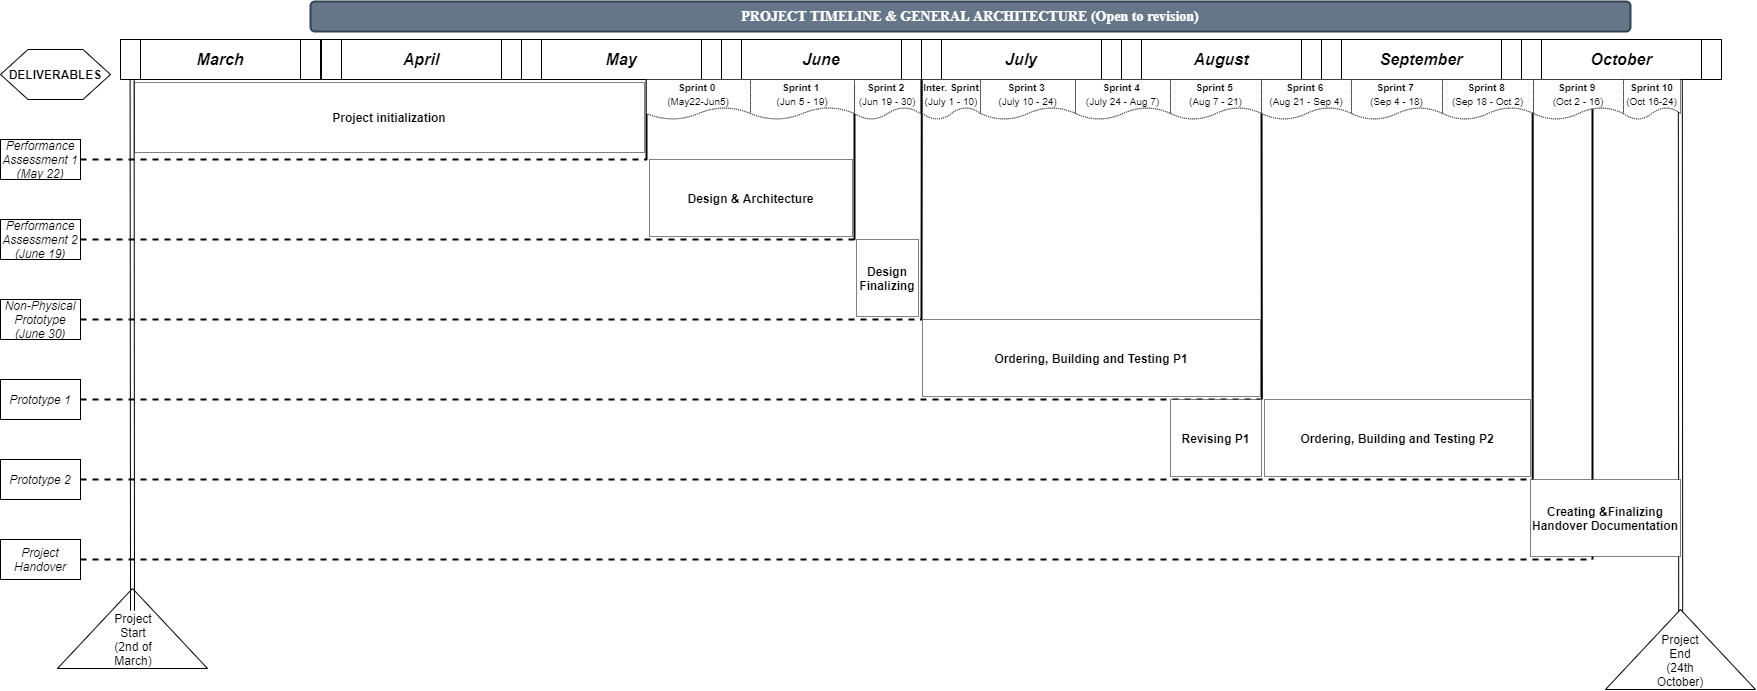

The diagram above was exported from draw.io. Its source (the exported page's mxGraphModel, read from the mxfile embedded in the PNG):
<mxGraphModel dx="2031" dy="1033" grid="1" gridSize="10" guides="1" tooltips="1" connect="1" arrows="1" fold="1" page="1" pageScale="1" pageWidth="1169" pageHeight="827" background="#ffffff" math="0" shadow="0">
  <root>
    <mxCell id="0" />
    <mxCell id="1" parent="0" />
    <mxCell id="2Mn24_bgn-NzLhmih7sB-18" value="" style="endArrow=none;html=1;entryX=0.445;entryY=1.05;entryDx=0;entryDy=0;entryPerimeter=0;strokeWidth=2;" edge="1" parent="1">
      <mxGeometry width="50" height="50" relative="1" as="geometry">
        <mxPoint x="854" y="240" as="sourcePoint" />
        <mxPoint x="854" y="83" as="targetPoint" />
      </mxGeometry>
    </mxCell>
    <mxCell id="2Mn24_bgn-NzLhmih7sB-39" value="Project initialization" style="rounded=0;whiteSpace=wrap;html=1;dashed=1;dashPattern=1 1;strokeColor=#000000;fontSize=12;fontStyle=1" vertex="1" parent="1">
      <mxGeometry x="134" y="83" width="510" height="70" as="geometry" />
    </mxCell>
    <mxCell id="2Mn24_bgn-NzLhmih7sB-15" value="" style="triangle;whiteSpace=wrap;html=1;rotation=-90;" vertex="1" parent="1">
      <mxGeometry x="92" y="554" width="80" height="150" as="geometry" />
    </mxCell>
    <mxCell id="2Mn24_bgn-NzLhmih7sB-1" value="&lt;font size=&quot;1&quot;&gt;&lt;b&gt;&lt;i style=&quot;font-size: 16px&quot;&gt;March&lt;/i&gt;&lt;/b&gt;&lt;/font&gt;" style="shape=process;whiteSpace=wrap;html=1;backgroundOutline=1;" vertex="1" parent="1">
      <mxGeometry x="120" y="40" width="200" height="40" as="geometry" />
    </mxCell>
    <mxCell id="2Mn24_bgn-NzLhmih7sB-2" value="&lt;font size=&quot;1&quot;&gt;&lt;b&gt;&lt;i style=&quot;font-size: 16px&quot;&gt;April&lt;/i&gt;&lt;/b&gt;&lt;/font&gt;" style="shape=process;whiteSpace=wrap;html=1;backgroundOutline=1;" vertex="1" parent="1">
      <mxGeometry x="321" y="40" width="200" height="40" as="geometry" />
    </mxCell>
    <mxCell id="2Mn24_bgn-NzLhmih7sB-3" value="&lt;font size=&quot;1&quot;&gt;&lt;b&gt;&lt;i style=&quot;font-size: 16px&quot;&gt;May&lt;/i&gt;&lt;/b&gt;&lt;/font&gt;" style="shape=process;whiteSpace=wrap;html=1;backgroundOutline=1;" vertex="1" parent="1">
      <mxGeometry x="521" y="40" width="200" height="40" as="geometry" />
    </mxCell>
    <mxCell id="2Mn24_bgn-NzLhmih7sB-4" value="&lt;font size=&quot;1&quot;&gt;&lt;b&gt;&lt;i style=&quot;font-size: 16px&quot;&gt;June&lt;/i&gt;&lt;/b&gt;&lt;/font&gt;" style="shape=process;whiteSpace=wrap;html=1;backgroundOutline=1;" vertex="1" parent="1">
      <mxGeometry x="721" y="40" width="200" height="40" as="geometry" />
    </mxCell>
    <mxCell id="2Mn24_bgn-NzLhmih7sB-5" value="&lt;font size=&quot;1&quot;&gt;&lt;b&gt;&lt;i style=&quot;font-size: 16px&quot;&gt;July&lt;/i&gt;&lt;/b&gt;&lt;/font&gt;" style="shape=process;whiteSpace=wrap;html=1;backgroundOutline=1;" vertex="1" parent="1">
      <mxGeometry x="921" y="40" width="200" height="40" as="geometry" />
    </mxCell>
    <mxCell id="2Mn24_bgn-NzLhmih7sB-6" value="&lt;font size=&quot;1&quot;&gt;&lt;b&gt;&lt;i style=&quot;font-size: 16px&quot;&gt;August&lt;/i&gt;&lt;/b&gt;&lt;/font&gt;" style="shape=process;whiteSpace=wrap;html=1;backgroundOutline=1;" vertex="1" parent="1">
      <mxGeometry x="1121" y="40" width="200" height="40" as="geometry" />
    </mxCell>
    <mxCell id="2Mn24_bgn-NzLhmih7sB-7" value="&lt;font size=&quot;1&quot;&gt;&lt;b&gt;&lt;i style=&quot;font-size: 16px&quot;&gt;September&lt;/i&gt;&lt;/b&gt;&lt;/font&gt;" style="shape=process;whiteSpace=wrap;html=1;backgroundOutline=1;" vertex="1" parent="1">
      <mxGeometry x="1321" y="40" width="200" height="40" as="geometry" />
    </mxCell>
    <mxCell id="2Mn24_bgn-NzLhmih7sB-8" value="&lt;span style=&quot;font-size: 16px&quot;&gt;&lt;b&gt;&lt;i&gt;October&lt;/i&gt;&lt;/b&gt;&lt;/span&gt;" style="shape=process;whiteSpace=wrap;html=1;backgroundOutline=1;" vertex="1" parent="1">
      <mxGeometry x="1521" y="40" width="200" height="40" as="geometry" />
    </mxCell>
    <mxCell id="2Mn24_bgn-NzLhmih7sB-11" value="" style="shape=link;html=1;entryX=0.058;entryY=0.989;entryDx=0;entryDy=0;entryPerimeter=0;" edge="1" parent="1" target="2Mn24_bgn-NzLhmih7sB-1">
      <mxGeometry width="50" height="50" relative="1" as="geometry">
        <mxPoint x="132" y="611.1428571428571" as="sourcePoint" />
        <mxPoint x="200" y="120" as="targetPoint" />
      </mxGeometry>
    </mxCell>
    <mxCell id="2Mn24_bgn-NzLhmih7sB-12" value="Project Start&lt;br&gt;(2nd of March)" style="text;html=1;strokeColor=none;fillColor=none;align=center;verticalAlign=middle;whiteSpace=wrap;rounded=0;" vertex="1" parent="1">
      <mxGeometry x="113" y="610" width="40" height="60" as="geometry" />
    </mxCell>
    <mxCell id="2Mn24_bgn-NzLhmih7sB-13" value="" style="shape=link;html=1;entryX=0.058;entryY=0.989;entryDx=0;entryDy=0;entryPerimeter=0;" edge="1" parent="1">
      <mxGeometry width="50" height="50" relative="1" as="geometry">
        <mxPoint x="1680.2" y="611.5828571428572" as="sourcePoint" />
        <mxPoint x="1679.8" y="79.99999999999994" as="targetPoint" />
      </mxGeometry>
    </mxCell>
    <mxCell id="2Mn24_bgn-NzLhmih7sB-17" value="" style="endArrow=none;html=1;strokeWidth=2;" edge="1" parent="1">
      <mxGeometry width="50" height="50" relative="1" as="geometry">
        <mxPoint x="646" y="160" as="sourcePoint" />
        <mxPoint x="646" y="80" as="targetPoint" />
      </mxGeometry>
    </mxCell>
    <mxCell id="2Mn24_bgn-NzLhmih7sB-19" value="" style="endArrow=none;html=1;entryX=0.445;entryY=1.05;entryDx=0;entryDy=0;entryPerimeter=0;strokeWidth=2;" edge="1" parent="1">
      <mxGeometry width="50" height="50" relative="1" as="geometry">
        <mxPoint x="921" y="320" as="sourcePoint" />
        <mxPoint x="921.31" y="80" as="targetPoint" />
      </mxGeometry>
    </mxCell>
    <mxCell id="2Mn24_bgn-NzLhmih7sB-21" value="" style="endArrow=none;html=1;entryX=0.445;entryY=1.05;entryDx=0;entryDy=0;entryPerimeter=0;strokeWidth=2;" edge="1" parent="1">
      <mxGeometry width="50" height="50" relative="1" as="geometry">
        <mxPoint x="1261.34" y="400" as="sourcePoint" />
        <mxPoint x="1261" y="80" as="targetPoint" />
      </mxGeometry>
    </mxCell>
    <mxCell id="2Mn24_bgn-NzLhmih7sB-22" value="" style="endArrow=none;html=1;entryX=0.445;entryY=1.05;entryDx=0;entryDy=0;entryPerimeter=0;strokeWidth=2;" edge="1" parent="1">
      <mxGeometry width="50" height="50" relative="1" as="geometry">
        <mxPoint x="1532.17" y="480" as="sourcePoint" />
        <mxPoint x="1532.1699999999998" y="80" as="targetPoint" />
      </mxGeometry>
    </mxCell>
    <mxCell id="2Mn24_bgn-NzLhmih7sB-24" value="" style="endArrow=none;html=1;entryX=0.445;entryY=1.05;entryDx=0;entryDy=0;entryPerimeter=0;strokeWidth=2;" edge="1" parent="1">
      <mxGeometry width="50" height="50" relative="1" as="geometry">
        <mxPoint x="1592" y="560" as="sourcePoint" />
        <mxPoint x="1592" y="80" as="targetPoint" />
      </mxGeometry>
    </mxCell>
    <mxCell id="2Mn24_bgn-NzLhmih7sB-25" value="" style="endArrow=none;dashed=1;html=1;strokeWidth=2;" edge="1" parent="1">
      <mxGeometry width="50" height="50" relative="1" as="geometry">
        <mxPoint x="80" y="160" as="sourcePoint" />
        <mxPoint x="646" y="160" as="targetPoint" />
      </mxGeometry>
    </mxCell>
    <mxCell id="2Mn24_bgn-NzLhmih7sB-27" value="" style="endArrow=none;dashed=1;html=1;strokeWidth=2;" edge="1" parent="1">
      <mxGeometry width="50" height="50" relative="1" as="geometry">
        <mxPoint x="80" y="240" as="sourcePoint" />
        <mxPoint x="860" y="240" as="targetPoint" />
      </mxGeometry>
    </mxCell>
    <mxCell id="2Mn24_bgn-NzLhmih7sB-28" value="" style="endArrow=none;dashed=1;html=1;strokeWidth=2;" edge="1" parent="1">
      <mxGeometry width="50" height="50" relative="1" as="geometry">
        <mxPoint x="80" y="320" as="sourcePoint" />
        <mxPoint x="920.9999999999995" y="320" as="targetPoint" />
      </mxGeometry>
    </mxCell>
    <mxCell id="2Mn24_bgn-NzLhmih7sB-29" value="" style="endArrow=none;dashed=1;html=1;strokeWidth=2;" edge="1" parent="1">
      <mxGeometry width="50" height="50" relative="1" as="geometry">
        <mxPoint x="80" y="400" as="sourcePoint" />
        <mxPoint x="1260" y="400" as="targetPoint" />
      </mxGeometry>
    </mxCell>
    <mxCell id="2Mn24_bgn-NzLhmih7sB-30" value="" style="endArrow=none;dashed=1;html=1;strokeWidth=2;" edge="1" parent="1">
      <mxGeometry width="50" height="50" relative="1" as="geometry">
        <mxPoint x="80" y="480" as="sourcePoint" />
        <mxPoint x="1530" y="480" as="targetPoint" />
      </mxGeometry>
    </mxCell>
    <mxCell id="2Mn24_bgn-NzLhmih7sB-31" value="" style="endArrow=none;dashed=1;html=1;strokeWidth=2;" edge="1" parent="1">
      <mxGeometry width="50" height="50" relative="1" as="geometry">
        <mxPoint x="80" y="560" as="sourcePoint" />
        <mxPoint x="1591.9999999999995" y="560" as="targetPoint" />
      </mxGeometry>
    </mxCell>
    <mxCell id="2Mn24_bgn-NzLhmih7sB-32" value="&lt;font style=&quot;font-size: 10px&quot;&gt;&lt;b&gt;Sprint 0 &lt;br&gt;&lt;/b&gt;(May22-Jun5)&lt;/font&gt;" style="shape=document;whiteSpace=wrap;html=1;boundedLbl=1;dashed=1;dashPattern=1 1;" vertex="1" parent="1">
      <mxGeometry x="646" y="80" width="104" height="40" as="geometry" />
    </mxCell>
    <mxCell id="2Mn24_bgn-NzLhmih7sB-33" value="Performance Assessment 1 (May 22)" style="text;html=1;strokeColor=#000000;fillColor=none;align=center;verticalAlign=middle;whiteSpace=wrap;rounded=0;fontSize=12;fontStyle=2" vertex="1" parent="1">
      <mxGeometry y="140" width="80" height="40" as="geometry" />
    </mxCell>
    <mxCell id="2Mn24_bgn-NzLhmih7sB-34" value="Performance Assessment 2 (June 19)" style="text;html=1;strokeColor=#000000;fillColor=none;align=center;verticalAlign=middle;whiteSpace=wrap;rounded=0;fontSize=12;fontStyle=2" vertex="1" parent="1">
      <mxGeometry y="220" width="80" height="40" as="geometry" />
    </mxCell>
    <mxCell id="2Mn24_bgn-NzLhmih7sB-35" value="Non-Physical Prototype (June 30)" style="text;html=1;strokeColor=#000000;fillColor=none;align=center;verticalAlign=middle;whiteSpace=wrap;rounded=0;fontSize=12;fontStyle=2" vertex="1" parent="1">
      <mxGeometry y="300" width="80" height="40" as="geometry" />
    </mxCell>
    <mxCell id="2Mn24_bgn-NzLhmih7sB-36" value="Prototype 1" style="text;html=1;strokeColor=#000000;fillColor=none;align=center;verticalAlign=middle;whiteSpace=wrap;rounded=0;fontSize=12;fontStyle=2" vertex="1" parent="1">
      <mxGeometry y="380" width="80" height="40" as="geometry" />
    </mxCell>
    <mxCell id="2Mn24_bgn-NzLhmih7sB-37" value="Prototype 2" style="text;html=1;strokeColor=#000000;fillColor=none;align=center;verticalAlign=middle;whiteSpace=wrap;rounded=0;fontSize=12;fontStyle=2" vertex="1" parent="1">
      <mxGeometry y="460" width="80" height="40" as="geometry" />
    </mxCell>
    <mxCell id="2Mn24_bgn-NzLhmih7sB-38" value="Project Handover" style="text;html=1;strokeColor=#000000;fillColor=none;align=center;verticalAlign=middle;whiteSpace=wrap;rounded=0;fontSize=12;fontStyle=2" vertex="1" parent="1">
      <mxGeometry y="540" width="80" height="40" as="geometry" />
    </mxCell>
    <mxCell id="2Mn24_bgn-NzLhmih7sB-41" value="&lt;b style=&quot;font-size: 10px&quot;&gt;Sprint 1&amp;nbsp;&lt;br&gt;&lt;/b&gt;&lt;span style=&quot;font-size: 10px&quot;&gt;(Jun 5 - 19)&lt;/span&gt;" style="shape=document;whiteSpace=wrap;html=1;boundedLbl=1;dashed=1;dashPattern=1 1;" vertex="1" parent="1">
      <mxGeometry x="750" y="80" width="104" height="40" as="geometry" />
    </mxCell>
    <mxCell id="2Mn24_bgn-NzLhmih7sB-43" value="&lt;b style=&quot;font-size: 10px&quot;&gt;Sprint 2&amp;nbsp;&lt;br&gt;&lt;/b&gt;&lt;span style=&quot;font-size: 10px&quot;&gt;(Jun 19 - 30)&lt;/span&gt;" style="shape=document;whiteSpace=wrap;html=1;boundedLbl=1;dashed=1;dashPattern=1 1;" vertex="1" parent="1">
      <mxGeometry x="854" y="80" width="66" height="40" as="geometry" />
    </mxCell>
    <mxCell id="2Mn24_bgn-NzLhmih7sB-44" value="DELIVERABLES" style="shape=hexagon;perimeter=hexagonPerimeter2;whiteSpace=wrap;html=1;strokeColor=#000000;fontSize=12;fillColor=none;fontStyle=1" vertex="1" parent="1">
      <mxGeometry y="50" width="110" height="50" as="geometry" />
    </mxCell>
    <mxCell id="2Mn24_bgn-NzLhmih7sB-45" value="&lt;span style=&quot;font-size: 10px&quot;&gt;&lt;b&gt;Inter.&amp;nbsp;&lt;/b&gt;&lt;/span&gt;&lt;b style=&quot;font-size: 10px&quot;&gt;Sprint&lt;/b&gt;&lt;span style=&quot;font-size: 10px&quot;&gt;&lt;b&gt;&lt;br&gt;&lt;/b&gt;&lt;/span&gt;&lt;span style=&quot;font-size: 10px&quot;&gt;(July 1 - 10)&lt;/span&gt;" style="shape=document;whiteSpace=wrap;html=1;boundedLbl=1;dashed=1;dashPattern=1 1;" vertex="1" parent="1">
      <mxGeometry x="922" y="80" width="58" height="40" as="geometry" />
    </mxCell>
    <mxCell id="2Mn24_bgn-NzLhmih7sB-46" value="&lt;b style=&quot;font-size: 10px&quot;&gt;Sprint 3&amp;nbsp;&lt;br&gt;&lt;/b&gt;&lt;span style=&quot;font-size: 10px&quot;&gt;(July 10 - 24)&lt;/span&gt;" style="shape=document;whiteSpace=wrap;html=1;boundedLbl=1;dashed=1;dashPattern=1 1;" vertex="1" parent="1">
      <mxGeometry x="980" y="80" width="95" height="40" as="geometry" />
    </mxCell>
    <mxCell id="2Mn24_bgn-NzLhmih7sB-47" value="&lt;b style=&quot;font-size: 10px&quot;&gt;Sprint 4&amp;nbsp;&lt;br&gt;&lt;/b&gt;&lt;span style=&quot;font-size: 10px&quot;&gt;(July 24 - Aug 7)&lt;/span&gt;" style="shape=document;whiteSpace=wrap;html=1;boundedLbl=1;dashed=1;dashPattern=1 1;" vertex="1" parent="1">
      <mxGeometry x="1075" y="80" width="95" height="40" as="geometry" />
    </mxCell>
    <mxCell id="2Mn24_bgn-NzLhmih7sB-48" value="&lt;b style=&quot;font-size: 10px&quot;&gt;Sprint 5&amp;nbsp;&lt;br&gt;&lt;/b&gt;&lt;span style=&quot;font-size: 10px&quot;&gt;(Aug 7 - 21)&lt;/span&gt;" style="shape=document;whiteSpace=wrap;html=1;boundedLbl=1;dashed=1;dashPattern=1 1;" vertex="1" parent="1">
      <mxGeometry x="1170" y="80" width="91" height="40" as="geometry" />
    </mxCell>
    <mxCell id="2Mn24_bgn-NzLhmih7sB-49" value="&lt;b style=&quot;font-size: 10px&quot;&gt;Sprint 6&amp;nbsp;&lt;br&gt;&lt;/b&gt;&lt;span style=&quot;font-size: 10px&quot;&gt;(Aug 21 - Sep 4)&lt;/span&gt;" style="shape=document;whiteSpace=wrap;html=1;boundedLbl=1;dashed=1;dashPattern=1 1;" vertex="1" parent="1">
      <mxGeometry x="1261" y="80" width="90" height="40" as="geometry" />
    </mxCell>
    <mxCell id="2Mn24_bgn-NzLhmih7sB-50" value="&lt;b style=&quot;font-size: 10px&quot;&gt;Sprint 7&amp;nbsp;&lt;br&gt;&lt;/b&gt;&lt;span style=&quot;font-size: 10px&quot;&gt;(Sep 4 - 18)&lt;/span&gt;" style="shape=document;whiteSpace=wrap;html=1;boundedLbl=1;dashed=1;dashPattern=1 1;" vertex="1" parent="1">
      <mxGeometry x="1351" y="80" width="91" height="40" as="geometry" />
    </mxCell>
    <mxCell id="2Mn24_bgn-NzLhmih7sB-51" value="&lt;b style=&quot;font-size: 10px&quot;&gt;Sprint 8&amp;nbsp;&lt;br&gt;&lt;/b&gt;&lt;span style=&quot;font-size: 10px&quot;&gt;(Sep 18 - Oct 2)&lt;/span&gt;" style="shape=document;whiteSpace=wrap;html=1;boundedLbl=1;dashed=1;dashPattern=1 1;" vertex="1" parent="1">
      <mxGeometry x="1442" y="80" width="91" height="40" as="geometry" />
    </mxCell>
    <mxCell id="2Mn24_bgn-NzLhmih7sB-52" value="" style="group" vertex="1" connectable="0" parent="1">
      <mxGeometry x="1605" y="610" width="150" height="81" as="geometry" />
    </mxCell>
    <mxCell id="2Mn24_bgn-NzLhmih7sB-16" value="" style="triangle;whiteSpace=wrap;html=1;rotation=-90;" vertex="1" parent="2Mn24_bgn-NzLhmih7sB-52">
      <mxGeometry x="35" y="-35" width="80" height="150" as="geometry" />
    </mxCell>
    <mxCell id="2Mn24_bgn-NzLhmih7sB-14" value="Project End&lt;br&gt;(24th October)" style="text;html=1;strokeColor=none;fillColor=none;align=center;verticalAlign=middle;whiteSpace=wrap;rounded=0;" vertex="1" parent="2Mn24_bgn-NzLhmih7sB-52">
      <mxGeometry x="55" y="21" width="40" height="60" as="geometry" />
    </mxCell>
    <mxCell id="2Mn24_bgn-NzLhmih7sB-53" value="&lt;b style=&quot;font-size: 10px&quot;&gt;Sprint 9&amp;nbsp;&lt;br&gt;&lt;/b&gt;&lt;span style=&quot;font-size: 10px&quot;&gt;(Oct 2 - 16)&lt;/span&gt;" style="shape=document;whiteSpace=wrap;html=1;boundedLbl=1;dashed=1;dashPattern=1 1;" vertex="1" parent="1">
      <mxGeometry x="1533" y="80" width="90" height="40" as="geometry" />
    </mxCell>
    <mxCell id="2Mn24_bgn-NzLhmih7sB-54" value="&lt;b style=&quot;font-size: 10px&quot;&gt;Sprint 10&lt;br&gt;&lt;/b&gt;&lt;span style=&quot;font-size: 10px&quot;&gt;(Oct 16-24)&lt;/span&gt;" style="shape=document;whiteSpace=wrap;html=1;boundedLbl=1;dashed=1;dashPattern=1 1;" vertex="1" parent="1">
      <mxGeometry x="1623" y="80" width="57" height="40" as="geometry" />
    </mxCell>
    <mxCell id="2Mn24_bgn-NzLhmih7sB-55" value="Design &amp;amp; Architecture" style="rounded=0;whiteSpace=wrap;html=1;dashed=1;dashPattern=1 1;strokeColor=#000000;fontSize=12;fontStyle=1" vertex="1" parent="1">
      <mxGeometry x="649" y="160" width="203" height="77" as="geometry" />
    </mxCell>
    <mxCell id="2Mn24_bgn-NzLhmih7sB-56" value="Design Finalizing" style="rounded=0;whiteSpace=wrap;html=1;dashed=1;dashPattern=1 1;strokeColor=#000000;fontSize=12;fontStyle=1" vertex="1" parent="1">
      <mxGeometry x="856" y="240" width="62" height="77" as="geometry" />
    </mxCell>
    <mxCell id="2Mn24_bgn-NzLhmih7sB-57" value="Ordering, Building and Testing P1" style="rounded=0;whiteSpace=wrap;html=1;dashed=1;dashPattern=1 1;strokeColor=#000000;fontSize=12;fontStyle=1" vertex="1" parent="1">
      <mxGeometry x="922" y="320" width="338" height="77" as="geometry" />
    </mxCell>
    <mxCell id="2Mn24_bgn-NzLhmih7sB-58" value="Ordering, Building and Testing P2" style="rounded=0;whiteSpace=wrap;html=1;dashed=1;dashPattern=1 1;strokeColor=#000000;fontSize=12;fontStyle=1" vertex="1" parent="1">
      <mxGeometry x="1264" y="400" width="266" height="77" as="geometry" />
    </mxCell>
    <mxCell id="2Mn24_bgn-NzLhmih7sB-59" value="Revising P1" style="rounded=0;whiteSpace=wrap;html=1;dashed=1;dashPattern=1 1;strokeColor=#000000;fontSize=12;fontStyle=1" vertex="1" parent="1">
      <mxGeometry x="1170" y="400" width="91" height="77" as="geometry" />
    </mxCell>
    <mxCell id="2Mn24_bgn-NzLhmih7sB-60" value="Creating &amp;amp;Finalizing Handover Documentation" style="rounded=0;whiteSpace=wrap;html=1;dashed=1;dashPattern=1 1;strokeColor=#000000;fontSize=12;fontStyle=1" vertex="1" parent="1">
      <mxGeometry x="1530" y="480" width="150" height="77" as="geometry" />
    </mxCell>
    <mxCell id="2Mn24_bgn-NzLhmih7sB-61" value="&lt;font face=&quot;Times New Roman&quot;&gt;PROJECT TIMELINE &amp;amp; GENERAL ARCHITECTURE (Open to revision)&lt;/font&gt;" style="rounded=1;whiteSpace=wrap;html=1;strokeColor=#314354;fillColor=#647687;fontSize=14;strokeWidth=2;fontColor=#ffffff;fontStyle=1" vertex="1" parent="1">
      <mxGeometry x="310" y="2" width="1320" height="30" as="geometry" />
    </mxCell>
  </root>
</mxGraphModel>